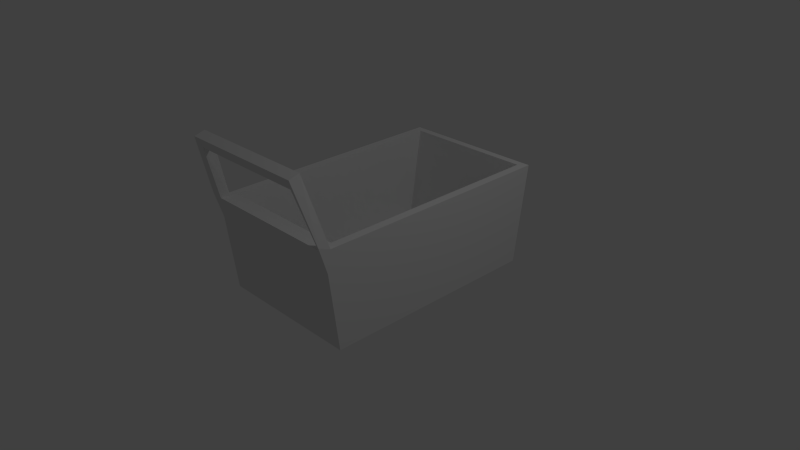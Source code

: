 # Source: cartbase.blend  (saved by Blender 2.76.0; exported with 4.5.12 LTS)
import bpy
from mathutils import Matrix  # noqa: F401  (used for matrix-valued properties, if any)

bpy.ops.wm.read_factory_settings(use_empty=True)
scene = bpy.context.scene
scene.name = 'Scene'

# ---- collections
col_collection_1 = bpy.data.collections.new('Collection 1'); scene.collection.children.link(col_collection_1)

# ---- materials (node trees are filled in below, after node groups)
mat_material = bpy.data.materials.new('Material')
mat_material.alpha_threshold = 0.0
mat_material.use_transparent_shadow = False
mat_material.roughness = 0.5
mat_material.line_color = (0.0, 0.0, 0.0, 1.0)

# ---- material node trees

# ---- world
world_world = bpy.data.worlds.new('World'); scene.world = world_world
world_world.color = (0.05088, 0.05088, 0.05088)
world_world.use_sun_shadow = False
world_world.sun_shadow_jitter_overblur = 0.0
world_world.cycles.sampling_method = 'MANUAL'
world_world.cycles.sample_map_resolution = 256

# ---- cameras
cam_camera = bpy.data.cameras.new('Camera')
cam_camera.clip_end = 100.0
cam_camera.lens = 35.0
cam_camera.sensor_width = 32.0
cam_camera.sensor_height = 18.0
cam_camera.ortho_scale = 7.314
cam_camera.dof.focus_distance = 0.0
cam_camera.dof.aperture_fstop = 128.0

# ---- lights
light_lamp = bpy.data.lights.new('Lamp', 'POINT')
light_lamp.transmission_factor = 0.0
light_lamp.cutoff_distance = 30.0
light_lamp.energy = 100.0
light_lamp.shadow_buffer_clip_start = 1.001
light_lamp.shadow_soft_size = 0.1
light_lamp.shadow_maximum_resolution = 0.006
light_lamp.use_absolute_resolution = True
light_lamp.cycles.use_multiple_importance_sampling = False

# ---- meshes
me_cube = bpy.data.meshes.new('Cube')
me_cube.from_pydata([(1.0, 1.593, -0.3156), (1.0, -1.409, -0.3156), (-1.0, -1.409, -0.3156), (-1.0, 1.593, -0.3156), (1.0, 1.812, 1.0), (1.0, -1.633, 1.067), (-1.0, -1.633, 1.067), (-1.0, 1.812, 1.0), (1.0, -1.472, 1.0), (-1.0, -1.472, 1.0), (0.8887, 1.717, 1.0), (-0.8887, 1.717, 1.0), (-0.8887, -1.377, 1.0), (0.8887, -1.377, 1.0), (0.8887, 1.519, -0.2361), (-0.8887, 1.519, -0.2361), (-0.8887, -1.306, -0.2361), (0.8887, -1.306, -0.2361), (0.8815, -1.723, 1.915), (0.8815, -1.862, 1.874), (-0.8805, -1.862, 1.874), (-0.8805, -1.723, 1.915), (1.0, -1.525, 0.7139), (-1.0, -1.525, 0.7139), (-0.8997, -1.472, 1.0), (0.9032, -1.472, 1.0), (-0.7922, -1.723, 1.915), (0.7963, -1.723, 1.915), (0.942, -1.592, 1.008), (-0.9147, -1.592, 1.008), (0.8304, -1.862, 1.874), (-0.8054, -1.862, 1.874), (-0.8054, -1.812, 1.743), (0.8304, -1.812, 1.743), (0.7913, -1.673, 1.772), (-0.7972, -1.673, 1.772)], [], [(0, 1, 2, 3), (24, 9, 21, 26, 35), (0, 4, 8, 5, 22, 1), (22, 5, 28, 29, 6, 23), (2, 23, 6, 9, 7, 3), (4, 0, 3, 7), (4, 7, 11, 10), (13, 10, 14, 17), (9, 24, 25, 8, 13, 12), (8, 4, 10, 13), (7, 9, 12, 11), (14, 15, 16, 17), (10, 11, 15, 14), (12, 13, 17, 16), (11, 12, 16, 15), (18, 27, 26, 21, 20, 31, 30, 19), (28, 5, 19, 30, 33), (5, 8, 18, 19), (9, 6, 20, 21), (1, 22, 23, 2), (8, 25, 34, 27, 18), (34, 35, 26, 27), (6, 29, 32, 31, 20), (32, 33, 30, 31), (33, 32, 35, 34), (32, 29, 24, 35), (33, 34, 25, 28), (24, 29, 28, 25)])
me_cube.materials.append(mat_material)
me_cube.use_remesh_preserve_volume = False
me_cube.use_remesh_preserve_attributes = False
me_cube.use_mirror_vertex_groups = False
me_cube.update()

# ---- objects
ob_cube = bpy.data.objects.new('Cube', me_cube)
ob_lamp = bpy.data.objects.new('Lamp', light_lamp)
ob_camera = bpy.data.objects.new('Camera', cam_camera)

# ---- transforms, parenting, visibility, modifiers, constraints
ob_cube.location = (0.0, 0.0, 0.0)
ob_cube.lock_rotations_4d = False
ob_cube.empty_display_type = 'ARROWS'
ob_cube.lineart.crease_threshold = 0.0
ob_lamp.location = (4.076, 1.005, 5.904)
ob_lamp.rotation_euler = (0.6503, 0.05522, 1.866)
ob_lamp.lock_rotations_4d = False
ob_lamp.empty_display_type = 'ARROWS'
ob_lamp.color = (0.0, 0.0, 0.0, 0.0)
ob_lamp.lineart.crease_threshold = 0.0
ob_camera.location = (7.481, -6.508, 5.344)
ob_camera.rotation_euler = (1.109, 0.01082, 0.8149)
ob_camera.lock_rotations_4d = False
ob_camera.empty_display_type = 'ARROWS'
ob_camera.color = (0.0, 0.0, 0.0, 0.0)
ob_camera.display_type = 'WIRE'
ob_camera.lineart.crease_threshold = 0.0

# ---- collection membership
col_collection_1.objects.link(ob_cube)
col_collection_1.objects.link(ob_lamp)
col_collection_1.objects.link(ob_camera)

# ---- scene / render settings (as saved in the file)
scene.camera = ob_camera
scene.frame_start = 1; scene.frame_end = 250; scene.frame_set(1)
scene.render.engine = 'BLENDER_EEVEE_NEXT'
scene.render.resolution_percentage = 50
scene.render.dither_intensity = 0.0
scene.cycles.use_denoising = False
scene.cycles.samples = 10
scene.cycles.sampling_pattern = 'TABULATED_SOBOL'
scene.cycles.light_sampling_threshold = 0.0
scene.cycles.use_adaptive_sampling = False
scene.cycles.use_light_tree = False
scene.cycles.blur_glossy = 0.0
scene.cycles.pixel_filter_type = 'GAUSSIAN'
scene.cycles.sample_clamp_indirect = 0.0
scene.view_settings.view_transform = 'Standard'
bpy.context.view_layer.update()
